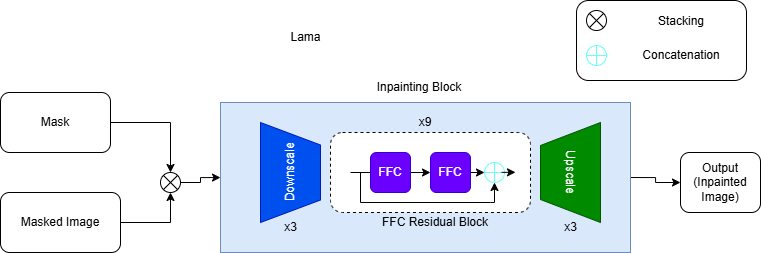

The diagram above was exported from draw.io. Its source (the exported page's mxGraphModel, read from the mxfile embedded in the PNG):
<mxGraphModel dx="972" dy="508" grid="1" gridSize="10" guides="1" tooltips="1" connect="1" arrows="1" fold="1" page="1" pageScale="1" pageWidth="827" pageHeight="1169" math="0" shadow="0">
  <root>
    <mxCell id="0" />
    <mxCell id="1" parent="0" />
    <mxCell id="FC_LqTXwAnbG2t1OjmX3-1" value="Lama" style="text;html=1;align=center;verticalAlign=middle;resizable=0;points=[];autosize=1;strokeColor=none;fillColor=none;" vertex="1" parent="1">
      <mxGeometry x="340" y="40" width="50" height="30" as="geometry" />
    </mxCell>
    <mxCell id="FC_LqTXwAnbG2t1OjmX3-7" style="edgeStyle=orthogonalEdgeStyle;rounded=0;orthogonalLoop=1;jettySize=auto;html=1;exitX=1;exitY=0.5;exitDx=0;exitDy=0;entryX=0.5;entryY=1;entryDx=0;entryDy=0;" edge="1" parent="1" source="FC_LqTXwAnbG2t1OjmX3-2" target="FC_LqTXwAnbG2t1OjmX3-5">
      <mxGeometry relative="1" as="geometry" />
    </mxCell>
    <mxCell id="FC_LqTXwAnbG2t1OjmX3-2" value="Masked Image" style="rounded=1;whiteSpace=wrap;html=1;" vertex="1" parent="1">
      <mxGeometry x="60" y="210" width="120" height="60" as="geometry" />
    </mxCell>
    <mxCell id="FC_LqTXwAnbG2t1OjmX3-6" style="edgeStyle=orthogonalEdgeStyle;rounded=0;orthogonalLoop=1;jettySize=auto;html=1;entryX=0.5;entryY=0;entryDx=0;entryDy=0;" edge="1" parent="1" source="FC_LqTXwAnbG2t1OjmX3-4" target="FC_LqTXwAnbG2t1OjmX3-5">
      <mxGeometry relative="1" as="geometry" />
    </mxCell>
    <mxCell id="FC_LqTXwAnbG2t1OjmX3-4" value="Mask" style="rounded=1;whiteSpace=wrap;html=1;" vertex="1" parent="1">
      <mxGeometry x="60" y="110" width="110" height="60" as="geometry" />
    </mxCell>
    <mxCell id="FC_LqTXwAnbG2t1OjmX3-8" style="edgeStyle=orthogonalEdgeStyle;rounded=0;orthogonalLoop=1;jettySize=auto;html=1;exitX=1;exitY=0.5;exitDx=0;exitDy=0;" edge="1" parent="1" source="FC_LqTXwAnbG2t1OjmX3-5" target="FC_LqTXwAnbG2t1OjmX3-10">
      <mxGeometry relative="1" as="geometry">
        <mxPoint x="280" y="200" as="targetPoint" />
      </mxGeometry>
    </mxCell>
    <mxCell id="FC_LqTXwAnbG2t1OjmX3-5" value="" style="shape=sumEllipse;perimeter=ellipsePerimeter;whiteSpace=wrap;html=1;backgroundOutline=1;" vertex="1" parent="1">
      <mxGeometry x="220" y="190" width="20" height="20" as="geometry" />
    </mxCell>
    <mxCell id="FC_LqTXwAnbG2t1OjmX3-23" style="edgeStyle=orthogonalEdgeStyle;rounded=0;orthogonalLoop=1;jettySize=auto;html=1;exitX=1;exitY=0.5;exitDx=0;exitDy=0;entryX=0;entryY=0.5;entryDx=0;entryDy=0;" edge="1" parent="1" source="FC_LqTXwAnbG2t1OjmX3-10" target="FC_LqTXwAnbG2t1OjmX3-20">
      <mxGeometry relative="1" as="geometry" />
    </mxCell>
    <mxCell id="FC_LqTXwAnbG2t1OjmX3-10" value="" style="rounded=0;whiteSpace=wrap;html=1;fillColor=#dae8fc;strokeColor=#6c8ebf;" vertex="1" parent="1">
      <mxGeometry x="280" y="120" width="410" height="150" as="geometry" />
    </mxCell>
    <mxCell id="FC_LqTXwAnbG2t1OjmX3-12" value="Upscale" style="verticalLabelPosition=middle;verticalAlign=middle;html=1;shape=trapezoid;perimeter=trapezoidPerimeter;whiteSpace=wrap;size=0.23;arcSize=10;flipV=1;labelPosition=center;align=center;rotation=90;fillColor=#008a00;strokeColor=#005700;fontColor=#ffffff;" vertex="1" parent="1">
      <mxGeometry x="580" y="160" width="100" height="60" as="geometry" />
    </mxCell>
    <mxCell id="FC_LqTXwAnbG2t1OjmX3-13" value="Downscale" style="verticalLabelPosition=middle;verticalAlign=middle;html=1;shape=trapezoid;perimeter=trapezoidPerimeter;whiteSpace=wrap;size=0.22499999999999998;arcSize=10;flipV=1;labelPosition=center;align=center;rotation=-90;fillColor=#0050ef;strokeColor=#001DBC;fontColor=#ffffff;" vertex="1" parent="1">
      <mxGeometry x="300" y="160" width="100" height="60" as="geometry" />
    </mxCell>
    <mxCell id="FC_LqTXwAnbG2t1OjmX3-14" value="x3" style="text;html=1;align=center;verticalAlign=middle;resizable=0;points=[];autosize=1;strokeColor=none;fillColor=none;" vertex="1" parent="1">
      <mxGeometry x="330" y="230" width="40" height="30" as="geometry" />
    </mxCell>
    <mxCell id="FC_LqTXwAnbG2t1OjmX3-15" value="x3" style="text;html=1;align=center;verticalAlign=middle;resizable=0;points=[];autosize=1;strokeColor=none;fillColor=none;" vertex="1" parent="1">
      <mxGeometry x="610" y="230" width="40" height="30" as="geometry" />
    </mxCell>
    <mxCell id="FC_LqTXwAnbG2t1OjmX3-16" value="" style="rounded=1;whiteSpace=wrap;html=1;dashed=1;" vertex="1" parent="1">
      <mxGeometry x="390" y="150" width="200" height="80" as="geometry" />
    </mxCell>
    <mxCell id="FC_LqTXwAnbG2t1OjmX3-17" value="x9" style="text;html=1;align=center;verticalAlign=middle;whiteSpace=wrap;rounded=0;" vertex="1" parent="1">
      <mxGeometry x="455" y="125" width="60" height="30" as="geometry" />
    </mxCell>
    <mxCell id="FC_LqTXwAnbG2t1OjmX3-18" value="FFC Residual Block" style="text;html=1;align=center;verticalAlign=middle;whiteSpace=wrap;rounded=0;" vertex="1" parent="1">
      <mxGeometry x="415" y="225" width="160" height="30" as="geometry" />
    </mxCell>
    <mxCell id="FC_LqTXwAnbG2t1OjmX3-19" value="Inpainting Block" style="text;html=1;align=center;verticalAlign=middle;whiteSpace=wrap;rounded=0;" vertex="1" parent="1">
      <mxGeometry x="414" y="90" width="130" height="30" as="geometry" />
    </mxCell>
    <mxCell id="FC_LqTXwAnbG2t1OjmX3-20" value="Output&lt;div&gt;(Inpainted&lt;/div&gt;&lt;div&gt;Image)&lt;/div&gt;" style="rounded=1;whiteSpace=wrap;html=1;" vertex="1" parent="1">
      <mxGeometry x="740" y="170" width="80" height="60" as="geometry" />
    </mxCell>
    <mxCell id="FC_LqTXwAnbG2t1OjmX3-28" style="edgeStyle=orthogonalEdgeStyle;rounded=0;orthogonalLoop=1;jettySize=auto;html=1;exitX=1;exitY=0.5;exitDx=0;exitDy=0;entryX=0;entryY=0.5;entryDx=0;entryDy=0;" edge="1" parent="1" source="FC_LqTXwAnbG2t1OjmX3-24" target="FC_LqTXwAnbG2t1OjmX3-25">
      <mxGeometry relative="1" as="geometry" />
    </mxCell>
    <mxCell id="FC_LqTXwAnbG2t1OjmX3-24" value="FFC" style="rounded=1;whiteSpace=wrap;html=1;fillColor=#6a00ff;fontColor=#ffffff;strokeColor=#3700CC;" vertex="1" parent="1">
      <mxGeometry x="430" y="170" width="40" height="40" as="geometry" />
    </mxCell>
    <mxCell id="FC_LqTXwAnbG2t1OjmX3-25" value="FFC" style="rounded=1;whiteSpace=wrap;html=1;fillColor=#6a00ff;fontColor=#ffffff;strokeColor=#3700CC;" vertex="1" parent="1">
      <mxGeometry x="490" y="170" width="40" height="40" as="geometry" />
    </mxCell>
    <mxCell id="FC_LqTXwAnbG2t1OjmX3-26" value="" style="endArrow=none;html=1;rounded=0;entryX=0;entryY=0.5;entryDx=0;entryDy=0;" edge="1" parent="1" target="FC_LqTXwAnbG2t1OjmX3-24">
      <mxGeometry width="50" height="50" relative="1" as="geometry">
        <mxPoint x="410" y="190" as="sourcePoint" />
        <mxPoint x="510" y="120" as="targetPoint" />
      </mxGeometry>
    </mxCell>
    <mxCell id="FC_LqTXwAnbG2t1OjmX3-27" value="" style="endArrow=classic;html=1;rounded=0;exitX=1;exitY=0.5;exitDx=0;exitDy=0;" edge="1" parent="1" source="FC_LqTXwAnbG2t1OjmX3-36">
      <mxGeometry width="50" height="50" relative="1" as="geometry">
        <mxPoint x="460" y="170" as="sourcePoint" />
        <mxPoint x="550" y="190" as="targetPoint" />
      </mxGeometry>
    </mxCell>
    <mxCell id="FC_LqTXwAnbG2t1OjmX3-29" value="" style="endArrow=none;html=1;rounded=0;" edge="1" parent="1">
      <mxGeometry width="50" height="50" relative="1" as="geometry">
        <mxPoint x="420" y="220" as="sourcePoint" />
        <mxPoint x="420" y="190" as="targetPoint" />
      </mxGeometry>
    </mxCell>
    <mxCell id="FC_LqTXwAnbG2t1OjmX3-35" value="" style="endArrow=none;html=1;rounded=0;" edge="1" parent="1">
      <mxGeometry width="50" height="50" relative="1" as="geometry">
        <mxPoint x="420" y="220" as="sourcePoint" />
        <mxPoint x="550" y="220" as="targetPoint" />
      </mxGeometry>
    </mxCell>
    <mxCell id="FC_LqTXwAnbG2t1OjmX3-37" value="" style="endArrow=classic;html=1;rounded=0;exitX=1;exitY=0.5;exitDx=0;exitDy=0;" edge="1" parent="1" source="FC_LqTXwAnbG2t1OjmX3-25" target="FC_LqTXwAnbG2t1OjmX3-36">
      <mxGeometry width="50" height="50" relative="1" as="geometry">
        <mxPoint x="530" y="190" as="sourcePoint" />
        <mxPoint x="550" y="190" as="targetPoint" />
      </mxGeometry>
    </mxCell>
    <mxCell id="FC_LqTXwAnbG2t1OjmX3-36" value="" style="shape=orEllipse;perimeter=ellipsePerimeter;whiteSpace=wrap;html=1;backgroundOutline=1;strokeColor=#66fffc;" vertex="1" parent="1">
      <mxGeometry x="544" y="180" width="20" height="20" as="geometry" />
    </mxCell>
    <mxCell id="FC_LqTXwAnbG2t1OjmX3-38" style="edgeStyle=orthogonalEdgeStyle;rounded=0;orthogonalLoop=1;jettySize=auto;html=1;entryX=0.5;entryY=1;entryDx=0;entryDy=0;" edge="1" parent="1" target="FC_LqTXwAnbG2t1OjmX3-36">
      <mxGeometry relative="1" as="geometry">
        <mxPoint x="550" y="220" as="sourcePoint" />
        <mxPoint x="500" y="200" as="targetPoint" />
        <Array as="points">
          <mxPoint x="554" y="220" />
        </Array>
      </mxGeometry>
    </mxCell>
    <mxCell id="FC_LqTXwAnbG2t1OjmX3-40" value="" style="endArrow=classic;html=1;rounded=0;" edge="1" parent="1">
      <mxGeometry width="50" height="50" relative="1" as="geometry">
        <mxPoint x="561" y="189.84" as="sourcePoint" />
        <mxPoint x="575" y="189.84" as="targetPoint" />
        <Array as="points">
          <mxPoint x="561" y="189.84" />
        </Array>
      </mxGeometry>
    </mxCell>
    <mxCell id="FC_LqTXwAnbG2t1OjmX3-43" value="" style="rounded=1;whiteSpace=wrap;html=1;" vertex="1" parent="1">
      <mxGeometry x="636" y="18" width="170" height="80" as="geometry" />
    </mxCell>
    <mxCell id="FC_LqTXwAnbG2t1OjmX3-44" value="" style="shape=sumEllipse;perimeter=ellipsePerimeter;whiteSpace=wrap;html=1;backgroundOutline=1;" vertex="1" parent="1">
      <mxGeometry x="646" y="28" width="20" height="20" as="geometry" />
    </mxCell>
    <mxCell id="FC_LqTXwAnbG2t1OjmX3-45" value="Stacking" style="text;html=1;align=center;verticalAlign=middle;whiteSpace=wrap;rounded=0;" vertex="1" parent="1">
      <mxGeometry x="666" y="24" width="150" height="30" as="geometry" />
    </mxCell>
    <mxCell id="FC_LqTXwAnbG2t1OjmX3-46" value="" style="shape=orEllipse;perimeter=ellipsePerimeter;whiteSpace=wrap;html=1;backgroundOutline=1;strokeColor=#66fffc;" vertex="1" parent="1">
      <mxGeometry x="646" y="63" width="20" height="20" as="geometry" />
    </mxCell>
    <mxCell id="FC_LqTXwAnbG2t1OjmX3-47" value="Concatenation" style="text;html=1;align=center;verticalAlign=middle;whiteSpace=wrap;rounded=0;" vertex="1" parent="1">
      <mxGeometry x="666" y="58" width="150" height="30" as="geometry" />
    </mxCell>
  </root>
</mxGraphModel>